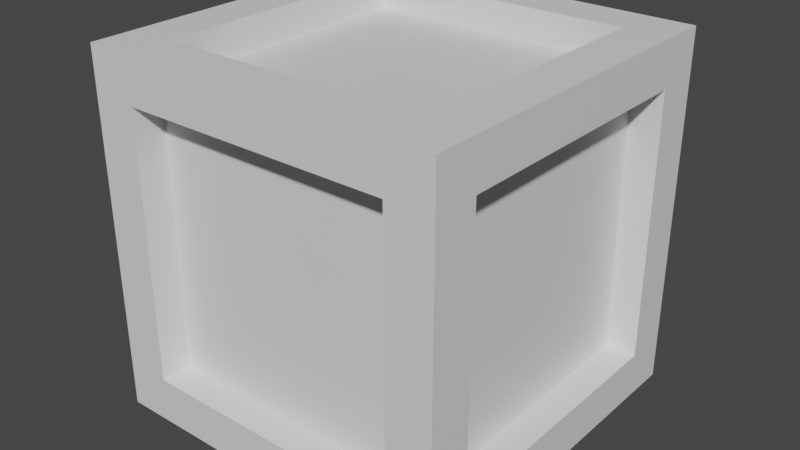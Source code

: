 # Source: crate.blend  (saved by Blender 2.80.41; exported with 4.5.12 LTS)
import bpy
from mathutils import Matrix  # noqa: F401  (used for matrix-valued properties, if any)

bpy.ops.wm.read_factory_settings(use_empty=True)
scene = bpy.context.scene
scene.name = 'Scene'

# ---- collections
col_collection = bpy.data.collections.new('Collection'); scene.collection.children.link(col_collection)

# ---- materials (node trees are filled in below, after node groups)
mat_material = bpy.data.materials.new('Material')
mat_material.alpha_threshold = 0.0
mat_material.use_transparent_shadow = False
mat_material.roughness = 0.5
mat_material.line_color = (0.0, 0.0, 0.0, 1.0)

# ---- material node trees
mat_material.use_nodes = True; mat_material.node_tree.nodes.clear()
_N = mat_material.node_tree.nodes; _L = mat_material.node_tree.links
n0 = _N.new('ShaderNodeOutputMaterial'); n0.name = 'Material Output'; n0.location = (300, 300)
n1 = _N.new('ShaderNodeBsdfPrincipled'); n1.name = 'Principled BSDF'; n1.location = (10, 300)
n1.distribution = 'GGX'
n1.subsurface_method = 'BURLEY'
n1.inputs[3].default_value = 1.45
_L.new(n1.outputs[0], n0.inputs[0])
n0.is_active_output = True

# ---- world
world_world = bpy.data.worlds.new('World'); scene.world = world_world
world_world.use_nodes = True; world_world.node_tree.nodes.clear()
_N = world_world.node_tree.nodes; _L = world_world.node_tree.links
n0 = _N.new('ShaderNodeOutputWorld'); n0.name = 'World Output'; n0.location = (300, 300)
n1 = _N.new('ShaderNodeBackground'); n1.name = 'Background'; n1.location = (10, 300)
n1.inputs[0].default_value = (0.05088, 0.05088, 0.05088, 1.0)
_L.new(n1.outputs[0], n0.inputs[0])
n0.is_active_output = True
world_world.color = (0.05088, 0.05088, 0.05088)
world_world.use_sun_shadow = False
world_world.sun_shadow_jitter_overblur = 0.0

# ---- meshes
me_cube = bpy.data.meshes.new('Cube')
me_cube.from_pydata([(0.5, 0.5, 0.5), (0.5, 0.5, -0.5), (0.5, -0.5, 0.5), (0.5, -0.5, -0.5), (-0.5, 0.5, 0.5), (-0.5, 0.5, -0.5), (-0.5, -0.5, 0.5), (-0.5, -0.5, -0.5), (0.3741, 0.3741, 0.5), (-0.3741, 0.3741, 0.5), (-0.3741, -0.3741, 0.5), (0.3741, -0.3741, 0.5), (0.3741, -0.5, -0.3741), (0.3741, -0.5, 0.3741), (-0.3741, -0.5, 0.3741), (-0.3741, -0.5, -0.3741), (-0.5, -0.3741, -0.3741), (-0.5, -0.3741, 0.3741), (-0.5, 0.3741, 0.3741), (-0.5, 0.3741, -0.3741), (-0.3741, 0.3741, -0.5), (0.3741, 0.3741, -0.5), (0.3741, -0.3741, -0.5), (-0.3741, -0.3741, -0.5), (0.5, 0.3741, -0.3741), (0.5, 0.3741, 0.3741), (0.5, -0.3741, 0.3741), (0.5, -0.3741, -0.3741), (-0.3741, 0.5, -0.3741), (-0.3741, 0.5, 0.3741), (0.3741, 0.5, 0.3741), (0.3741, 0.5, -0.3741), (-0.3741, 0.3741, 0.4127), (0.3741, 0.3741, 0.4127), (0.3741, -0.3741, 0.4127), (-0.3741, -0.3741, 0.4127), (0.3741, -0.4127, 0.3741), (0.3741, -0.4127, -0.3741), (-0.3741, -0.4127, -0.3741), (-0.3741, -0.4127, 0.3741), (-0.4127, -0.3741, -0.3741), (-0.4127, -0.3741, 0.3741), (-0.4127, 0.3741, -0.3741), (-0.4127, 0.3741, 0.3741), (0.3741, 0.3741, -0.4127), (-0.3741, 0.3741, -0.4127), (-0.3741, -0.3741, -0.4127), (0.3741, -0.3741, -0.4127), (0.4127, 0.3741, 0.3741), (0.4127, 0.3741, -0.3741), (0.4127, -0.3741, -0.3741), (0.4127, -0.3741, 0.3741), (-0.3741, 0.4127, 0.3741), (-0.3741, 0.4127, -0.3741), (0.3741, 0.4127, -0.3741), (0.3741, 0.4127, 0.3741)], [], [(13, 14, 39, 36), (24, 25, 48, 49), (19, 16, 40, 42), (9, 10, 35, 32), (20, 21, 44, 45), (15, 12, 37, 38), (0, 4, 9, 8), (4, 6, 10, 9), (6, 2, 11, 10), (2, 0, 8, 11), (3, 2, 13, 12), (2, 6, 14, 13), (6, 7, 15, 14), (7, 3, 12, 15), (7, 6, 17, 16), (6, 4, 18, 17), (4, 5, 19, 18), (5, 7, 16, 19), (5, 1, 21, 20), (1, 3, 22, 21), (3, 7, 23, 22), (7, 5, 20, 23), (1, 0, 25, 24), (0, 2, 26, 25), (2, 3, 27, 26), (3, 1, 24, 27), (5, 4, 29, 28), (4, 0, 30, 29), (0, 1, 31, 30), (1, 5, 28, 31), (33, 32, 35, 34), (37, 36, 39, 38), (40, 41, 43, 42), (45, 44, 47, 46), (49, 48, 51, 50), (53, 52, 55, 54), (23, 20, 45, 46), (28, 29, 52, 53), (10, 11, 34, 35), (17, 18, 43, 41), (27, 24, 49, 50), (14, 15, 38, 39), (21, 22, 47, 44), (31, 28, 53, 54), (18, 19, 42, 43), (25, 26, 51, 48), (22, 23, 46, 47), (29, 30, 55, 52), (26, 27, 50, 51), (30, 31, 54, 55), (8, 9, 32, 33), (12, 13, 36, 37), (11, 8, 33, 34), (16, 17, 41, 40)])
_uv = me_cube.uv_layers.new(name='UVMap')
_uv.uv.foreach_set('vector', [0.5935, 0.2815, 0.5935, 0.4685, 0.5935, 0.4685, 0.5935, 0.2815, 0.1565, 0.5315, 0.3435, 0.5315, 0.3435, 0.5315, 0.1565, 0.5315, 0.4065, 0.7185, 0.4065, 0.5315, 0.4065, 0.5315, 0.4065, 0.7185, 0.5935, 0.03148, 0.5935, 0.2185, 0.5935, 0.2185, 0.5935, 0.03148, 0.4065, 0.7815, 0.5935, 0.7815, 0.5935, 0.7815, 0.4065, 0.7815, 0.4065, 0.4685, 0.4065, 0.2815, 0.4065, 0.2815, 0.4065, 0.4685, 0.375, 0.0, 0.625, 0.0, 0.5935, 0.03148, 0.4065, 0.03148, 0.625, 0.0, 0.625, 0.25, 0.5935, 0.2185, 0.5935, 0.03148, 0.625, 0.25, 0.375, 0.25, 0.4065, 0.2185, 0.5935, 0.2185, 0.375, 0.25, 0.375, 0.0, 0.4065, 0.03148, 0.4065, 0.2185, 0.375, 0.25, 0.625, 0.25, 0.5935, 0.2815, 0.4065, 0.2815, 0.625, 0.25, 0.625, 0.5, 0.5935, 0.4685, 0.5935, 0.2815, 0.625, 0.5, 0.375, 0.5, 0.4065, 0.4685, 0.5935, 0.4685, 0.375, 0.5, 0.375, 0.25, 0.4065, 0.2815, 0.4065, 0.4685, 0.375, 0.5, 0.625, 0.5, 0.5935, 0.5315, 0.4065, 0.5315, 0.625, 0.5, 0.625, 0.75, 0.5935, 0.7185, 0.5935, 0.5315, 0.625, 0.75, 0.375, 0.75, 0.4065, 0.7185, 0.5935, 0.7185, 0.375, 0.75, 0.375, 0.5, 0.4065, 0.5315, 0.4065, 0.7185, 0.375, 0.75, 0.625, 0.75, 0.5935, 0.7815, 0.4065, 0.7815, 0.625, 0.75, 0.625, 1.0, 0.5935, 0.9685, 0.5935, 0.7815, 0.625, 1.0, 0.375, 1.0, 0.4065, 0.9685, 0.5935, 0.9685, 0.375, 1.0, 0.375, 0.75, 0.4065, 0.7815, 0.4065, 0.9685, 0.125, 0.5, 0.375, 0.5, 0.3435, 0.5315, 0.1565, 0.5315, 0.375, 0.5, 0.375, 0.75, 0.3435, 0.7185, 0.3435, 0.5315, 0.375, 0.75, 0.125, 0.75, 0.1565, 0.7185, 0.3435, 0.7185, 0.125, 0.75, 0.125, 0.5, 0.1565, 0.5315, 0.1565, 0.7185, 0.625, 0.5, 0.875, 0.5, 0.8435, 0.5315, 0.6565, 0.5315, 0.875, 0.5, 0.875, 0.75, 0.8435, 0.7185, 0.8435, 0.5315, 0.875, 0.75, 0.625, 0.75, 0.6565, 0.7185, 0.8435, 0.7185, 0.625, 0.75, 0.625, 0.5, 0.6565, 0.5315, 0.6565, 0.7185, 0.4065, 0.03148, 0.5935, 0.03148, 0.5935, 0.2185, 0.4065, 0.2185, 0.4065, 0.2815, 0.5935, 0.2815, 0.5935, 0.4685, 0.4065, 0.4685, 0.4065, 0.5315, 0.5935, 0.5315, 0.5935, 0.7185, 0.4065, 0.7185, 0.4065, 0.7815, 0.5935, 0.7815, 0.5935, 0.9685, 0.4065, 0.9685, 0.1565, 0.5315, 0.3435, 0.5315, 0.3435, 0.7185, 0.1565, 0.7185, 0.6565, 0.5315, 0.8435, 0.5315, 0.8435, 0.7185, 0.6565, 0.7185, 0.4065, 0.9685, 0.4065, 0.7815, 0.4065, 0.7815, 0.4065, 0.9685, 0.6565, 0.5315, 0.8435, 0.5315, 0.8435, 0.5315, 0.6565, 0.5315, 0.5935, 0.2185, 0.4065, 0.2185, 0.4065, 0.2185, 0.5935, 0.2185, 0.5935, 0.5315, 0.5935, 0.7185, 0.5935, 0.7185, 0.5935, 0.5315, 0.1565, 0.7185, 0.1565, 0.5315, 0.1565, 0.5315, 0.1565, 0.7185, 0.5935, 0.4685, 0.4065, 0.4685, 0.4065, 0.4685, 0.5935, 0.4685, 0.5935, 0.7815, 0.5935, 0.9685, 0.5935, 0.9685, 0.5935, 0.7815, 0.6565, 0.7185, 0.6565, 0.5315, 0.6565, 0.5315, 0.6565, 0.7185, 0.5935, 0.7185, 0.4065, 0.7185, 0.4065, 0.7185, 0.5935, 0.7185, 0.3435, 0.5315, 0.3435, 0.7185, 0.3435, 0.7185, 0.3435, 0.5315, 0.5935, 0.9685, 0.4065, 0.9685, 0.4065, 0.9685, 0.5935, 0.9685, 0.8435, 0.5315, 0.8435, 0.7185, 0.8435, 0.7185, 0.8435, 0.5315, 0.3435, 0.7185, 0.1565, 0.7185, 0.1565, 0.7185, 0.3435, 0.7185, 0.8435, 0.7185, 0.6565, 0.7185, 0.6565, 0.7185, 0.8435, 0.7185, 0.4065, 0.03148, 0.5935, 0.03148, 0.5935, 0.03148, 0.4065, 0.03148, 0.4065, 0.2815, 0.5935, 0.2815, 0.5935, 0.2815, 0.4065, 0.2815, 0.4065, 0.2185, 0.4065, 0.03148, 0.4065, 0.03148, 0.4065, 0.2185, 0.4065, 0.5315, 0.5935, 0.5315, 0.5935, 0.5315, 0.4065, 0.5315])
me_cube.materials.append(mat_material)
me_cube.use_remesh_preserve_volume = False
me_cube.use_remesh_preserve_attributes = False
me_cube.use_mirror_vertex_groups = False
me_cube.update()

# ---- objects
ob_cube = bpy.data.objects.new('Cube', me_cube)

# ---- transforms, parenting, visibility, modifiers, constraints
ob_cube.location = (0.0, 0.0, 0.0)
ob_cube.lock_rotations_4d = False
ob_cube.empty_display_type = 'ARROWS'
ob_cube.lineart.crease_threshold = 0.0

# ---- collection membership
col_collection.objects.link(ob_cube)

# ---- scene / render settings (as saved in the file)
scene.frame_start = 1; scene.frame_end = 250; scene.frame_set(1)
scene.render.engine = 'BLENDER_EEVEE_NEXT'
scene.render.motion_blur_shutter = 1.0
scene.cycles.use_denoising = False
scene.cycles.samples = 128
scene.cycles.sampling_pattern = 'TABULATED_SOBOL'
scene.cycles.use_adaptive_sampling = False
scene.cycles.use_light_tree = False
scene.view_settings.view_transform = 'Filmic'
bpy.context.view_layer.update()

# ---- added for rendering (the .blend has no active camera and no usable light): camera, sun
cam_auto = bpy.data.cameras.new('AutoCamera')
cam_auto.lens = 50.0
cam_auto.sensor_width = 36.0
cam_auto.clip_end = 1000.0
ob_auto_camera = bpy.data.objects.new('AutoCamera', cam_auto)
scene.collection.objects.link(ob_auto_camera)
ob_auto_camera.location = (1.60254, -1.92304, 1.28203)
ob_auto_camera.rotation_euler = (1.09748, -7.21219e-08, 0.694738)
scene.camera = ob_auto_camera
light_auto_sun = bpy.data.lights.new('AutoSun', 'SUN')
light_auto_sun.energy = 3.0
light_auto_sun.angle = 0.0523599
ob_auto_sun = bpy.data.objects.new('AutoSun', light_auto_sun)
scene.collection.objects.link(ob_auto_sun)
ob_auto_sun.rotation_euler = (0.872665, 0.174533, 0.523599)
bpy.context.view_layer.update()
